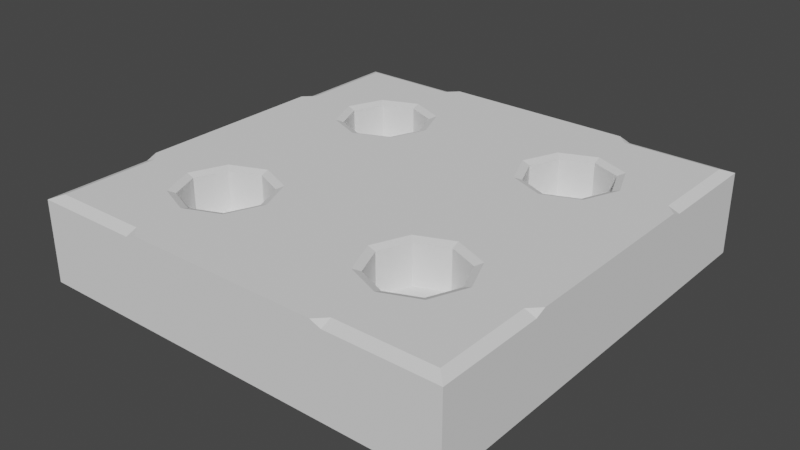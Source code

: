 # Source: Grid_Cell.blend  (saved by Blender 3.0.42; exported with 4.5.12 LTS)
import bpy
from mathutils import Matrix  # noqa: F401  (used for matrix-valued properties, if any)

bpy.ops.wm.read_factory_settings(use_empty=True)
scene = bpy.context.scene
scene.name = 'Scene'

# ---- collections
col_collection = bpy.data.collections.new('Collection'); scene.collection.children.link(col_collection)

# ---- world
world_world = bpy.data.worlds.new('World'); scene.world = world_world
world_world.use_nodes = True; world_world.node_tree.nodes.clear()
_N = world_world.node_tree.nodes; _L = world_world.node_tree.links
n0 = _N.new('ShaderNodeOutputWorld'); n0.name = 'World Output'; n0.location = (300, 300)
n1 = _N.new('ShaderNodeBackground'); n1.name = 'Background'; n1.location = (10, 300)
n1.inputs[0].default_value = (0.05088, 0.05088, 0.05088, 1.0)
_L.new(n1.outputs[0], n0.inputs[0])
n0.is_active_output = True
world_world.color = (0.05088, 0.05088, 0.05088)
world_world.use_sun_shadow = False
world_world.sun_shadow_jitter_overblur = 0.0

# ---- meshes
me_cube_001 = bpy.data.meshes.new('Cube.001')
me_cube_001.from_pydata([(1.0, 0.0, 0.0), (1.0, 0.0, 1.0), (0.0, 0.0, 1.0), (0.0, 0.0, 0.0), (1.0, -1.0, 0.0), (0.0, -1.0, 0.0), (0.0, -1.0, 1.0), (0.3586, -0.3586, 0.5), (0.5, -0.3, 0.5), (0.3, -0.5, 0.5), (0.3586, -0.6414, 0.5), (0.5, -0.7, 0.5), (0.6414, -0.6414, 0.5), (0.7, -0.5, 0.5), (0.6414, -0.3586, 0.5), (0.95, -0.95, 1.0), (1.0, -1.0, 0.95), (0.95, -0.5, 1.0), (1.0, -0.5, 0.95), (1.0, -0.45, 1.0), (0.5, -1.0, 0.95), (0.5, -0.95, 1.0), (0.45, -1.0, 1.0), (0.5, -0.3, 0.967), (0.5, -0.2643, 1.0), (0.3333, -0.3333, 1.0), (0.3586, -0.3586, 0.967), (0.2643, -0.5, 1.0), (0.3, -0.5, 0.967), (0.3333, -0.6667, 1.0), (0.3586, -0.6414, 0.967), (0.5, -0.7357, 1.0), (0.5, -0.7, 0.967), (0.6667, -0.6667, 1.0), (0.6414, -0.6414, 0.967), (0.7357, -0.5, 1.0), (0.7, -0.5, 0.967), (0.6667, -0.3333, 1.0), (0.6414, -0.3586, 0.967)], [], [(2, 3, 0, 1), (5, 6, 2, 3), (5, 3, 0, 4), (32, 34, 12, 11), (7, 9, 10, 11, 12, 13, 14, 8), (28, 30, 10, 9), (33, 15, 17, 19, 1, 37, 35), (30, 32, 11, 10), (6, 29, 27, 25, 2), (23, 26, 7, 8), (36, 38, 14, 13), (15, 33, 31, 29, 6, 22, 21), (26, 28, 9, 7), (38, 23, 8, 14), (5, 4, 16, 20, 22, 6), (34, 36, 13, 12), (17, 18, 19), (20, 21, 22), (16, 18, 17, 15), (15, 21, 20, 16), (4, 0, 1, 19, 18, 16), (26, 23, 24, 25), (28, 26, 25, 27), (30, 28, 27, 29), (32, 30, 29, 31), (34, 32, 31, 33), (36, 34, 33, 35), (38, 36, 35, 37), (23, 38, 37, 24), (37, 1, 2, 25, 24)])
_uv = me_cube_001.uv_layers.new(name='UVMap')
_uv.uv.foreach_set('vector', [0.0, 0.0, 0.25, 0.625, 0.375, 0.625, 0.625, 0.625, 0.25, 0.5, 0.625, 0.375, 0.0, 0.0, 0.25, 0.625, 0.25, 0.5, 0.25, 0.625, 0.375, 0.625, 0.375, 0.5, 0.0, 0.0, 0.0, 0.0, 0.0, 0.0, 0.0, 0.0, 0.0, 0.0, 0.0, 0.0, 0.0, 0.0, 0.0, 0.0, 0.0, 0.0, 0.0, 0.0, 0.0, 0.0, 0.0, 0.0, 0.0, 0.0, 0.0, 0.0, 0.0, 0.0, 0.0, 0.0, 0.0, 0.0, 0.0, 0.0, 0.0, 0.0, 0.0, 0.0, 0.0, 0.0, 0.0, 0.0, 0.0, 0.0, 0.0, 0.0, 0.0, 0.0, 0.0, 0.0, 0.0, 0.0, 0.0, 0.0, 0.0, 0.0, 0.0, 0.0, 0.0, 0.0, 0.0, 0.0, 0.0, 0.0, 0.0, 0.0, 0.0, 0.0, 0.0, 0.0, 0.0, 0.0, 0.0, 0.0, 0.0, 0.0, 0.0, 0.0, 0.0, 0.0, 0.0, 0.0, 0.0, 0.0, 0.0, 0.0, 0.0, 0.0, 0.0, 0.0, 0.0, 0.0, 0.0, 0.0, 0.0, 0.0, 0.0, 0.0, 0.0, 0.0, 0.0, 0.0, 0.0, 0.0, 0.0, 0.0, 0.0, 0.0, 0.375, 0.375, 0.375, 0.5, 0.6125, 0.5, 0.6125, 0.4375, 0.625, 0.4312, 0.625, 0.375, 0.0, 0.0, 0.0, 0.0, 0.0, 0.0, 0.0, 0.0, 0.625, 0.5625, 0.625, 0.5625, 0.625, 0.5688, 0.6125, 0.4375, 0.625, 0.4375, 0.625, 0.4312, 0.6125, 0.5, 0.6125, 0.5625, 0.625, 0.5625, 0.625, 0.5063, 0.625, 0.4938, 0.625, 0.4375, 0.6125, 0.4375, 0.6125, 0.5, 0.375, 0.5, 0.375, 0.625, 0.625, 0.625, 0.625, 0.5688, 0.6125, 0.5625, 0.6125, 0.5, 0.0, 0.0, 0.0, 0.0, 0.0, 0.0, 0.0, 0.0, 0.0, 0.0, 0.0, 0.0, 0.0, 0.0, 0.0, 0.0, 0.0, 0.0, 0.0, 0.0, 0.0, 0.0, 0.0, 0.0, 0.0, 0.0, 0.0, 0.0, 0.0, 0.0, 0.0, 0.0, 0.0, 0.0, 0.0, 0.0, 0.0, 0.0, 0.0, 0.0, 0.0, 0.0, 0.0, 0.0, 0.0, 0.0, 0.0, 0.0, 0.0, 0.0, 0.0, 0.0, 0.0, 0.0, 0.0, 0.0, 0.0, 0.0, 0.0, 0.0, 0.0, 0.0, 0.0, 0.0, 0.0, 0.0, 0.0, 0.0, 0.0, 0.0, 0.0, 0.0, 0.0, 0.0])
me_cube_001.use_remesh_fix_poles = True
me_cube_001.use_remesh_preserve_attributes = False
me_cube_001.update()

# ---- objects
ob_cell = bpy.data.objects.new('Cell', me_cube_001)
ob_framesnappoint = bpy.data.objects.new('FrameSnapPoint', None)

# ---- transforms, parenting, visibility, modifiers, constraints
ob_cell.location = (0.0, 0.0, 0.0)
ob_cell.scale = (1.0, 1.0, 0.4)
_m = ob_cell.modifiers.new('Mirror', 'MIRROR')
_m.use_axis = (True, True, False)
ob_framesnappoint.location = (0.0, 0.0, 0.4)
ob_framesnappoint.empty_display_type = 'SINGLE_ARROW'

# ---- collection membership
col_collection.objects.link(ob_cell)
col_collection.objects.link(ob_framesnappoint)

# ---- scene / render settings (as saved in the file)
scene.frame_start = 1; scene.frame_end = 250; scene.frame_set(1)
scene.render.engine = 'BLENDER_EEVEE_NEXT'
scene.cycles.sampling_pattern = 'TABULATED_SOBOL'
scene.cycles.use_light_tree = False
scene.view_settings.view_transform = 'Filmic'
bpy.context.view_layer.update()

# ---- added for rendering (the .blend has no active camera and no usable light): camera, sun
cam_auto = bpy.data.cameras.new('AutoCamera')
cam_auto.lens = 50.0
cam_auto.sensor_width = 36.0
cam_auto.clip_end = 1000.0
ob_auto_camera = bpy.data.objects.new('AutoCamera', cam_auto)
scene.collection.objects.link(ob_auto_camera)
ob_auto_camera.location = (2.64297, -3.17156, 2.31438)
ob_auto_camera.rotation_euler = (1.09748, -7.21219e-08, 0.694738)
scene.camera = ob_auto_camera
light_auto_sun = bpy.data.lights.new('AutoSun', 'SUN')
light_auto_sun.energy = 3.0
light_auto_sun.angle = 0.0523599
ob_auto_sun = bpy.data.objects.new('AutoSun', light_auto_sun)
scene.collection.objects.link(ob_auto_sun)
ob_auto_sun.rotation_euler = (0.872665, 0.174533, 0.523599)
bpy.context.view_layer.update()
